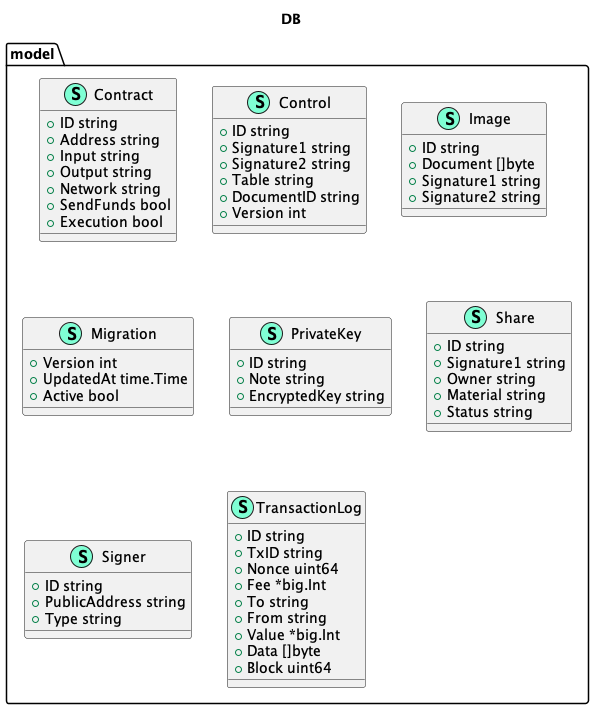

The diagram above was rendered by PlantUML. Its source (embedded in the PNG):
@startuml
title DB
namespace model {
    class Contract << (S,Aquamarine) >> {
        + ID string
        + Address string
        + Input string
        + Output string
        + Network string
        + SendFunds bool
        + Execution bool

    }
    class Control << (S,Aquamarine) >> {
        + ID string
        + Signature1 string
        + Signature2 string
        + Table string
        + DocumentID string
        + Version int

    }
    class Image << (S,Aquamarine) >> {
        + ID string
        + Document []byte
        + Signature1 string
        + Signature2 string

    }
    class Migration << (S,Aquamarine) >> {
        + Version int
        + UpdatedAt time.Time
        + Active bool

    }
    class PrivateKey << (S,Aquamarine) >> {
        + ID string
        + Note string
        + EncryptedKey string

    }
    class Share << (S,Aquamarine) >> {
        + ID string
        + Signature1 string
        + Owner string
        + Material string
        + Status string

    }
    class Signer << (S,Aquamarine) >> {
        + ID string
        + PublicAddress string
        + Type string

    }
    class TransactionLog << (S,Aquamarine) >> {
        + ID string
        + TxID string
        + Nonce uint64
        + Fee *big.Int
        + To string
        + From string
        + Value *big.Int
        + Data []byte
        + Block uint64

    }
}


@enduml